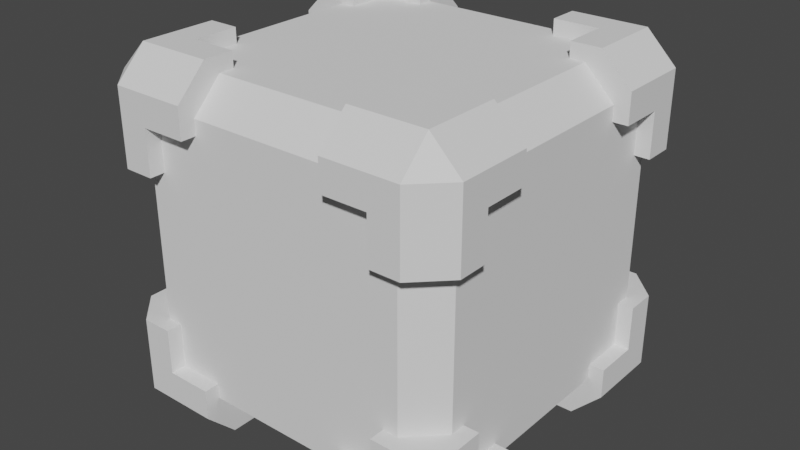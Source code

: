 # Source: box.blend  (saved by Blender 2.91.10; exported with 4.5.12 LTS)
import bpy
from mathutils import Matrix  # noqa: F401  (used for matrix-valued properties, if any)

bpy.ops.wm.read_factory_settings(use_empty=True)
scene = bpy.context.scene
scene.name = 'Scene'

# ---- collections
col_collection = bpy.data.collections.new('Collection'); scene.collection.children.link(col_collection)

# ---- world
world_world = bpy.data.worlds.new('World'); scene.world = world_world
world_world.use_nodes = True; world_world.node_tree.nodes.clear()
_N = world_world.node_tree.nodes; _L = world_world.node_tree.links
n0 = _N.new('ShaderNodeOutputWorld'); n0.name = 'World Output'; n0.location = (300, 300)
n1 = _N.new('ShaderNodeBackground'); n1.name = 'Background'; n1.location = (10, 300)
n1.inputs[0].default_value = (0.05088, 0.05088, 0.05088, 1.0)
_L.new(n1.outputs[0], n0.inputs[0])
n0.is_active_output = True
world_world.color = (0.05088, 0.05088, 0.05088)
world_world.use_sun_shadow = False
world_world.sun_shadow_jitter_overblur = 0.0

# ---- meshes
me_box = bpy.data.meshes.new('Box')
me_box.from_pydata([(25.0, 45.0, 55.0), (-25.0, 45.0, 55.0), (25.0, 40.0, 55.0), (-25.0, 40.0, 55.0), (-45.0, 25.0, 55.0), (-45.0, -25.0, 55.0), (-40.0, 25.0, 55.0), (-40.0, -25.0, 55.0), (-25.0, -45.0, 55.0), (25.0, -45.0, 55.0), (-25.0, -40.0, 55.0), (25.0, -40.0, 55.0), (-40.0, -40.0, 55.0), (-40.0, 40.0, 55.0), (45.0, -25.0, 55.0), (45.0, 25.0, 55.0), (40.0, -25.0, 55.0), (40.0, 25.0, 55.0), (40.0, 40.0, 55.0), (40.0, -40.0, 55.0), (-45.0, -25.0, -55.0), (-45.0, 25.0, -55.0), (-40.0, -25.0, -55.0), (-40.0, 25.0, -55.0), (45.0, 25.0, -55.0), (45.0, -25.0, -55.0), (40.0, 25.0, -55.0), (40.0, -25.0, -55.0), (25.0, -45.0, -55.0), (-25.0, -45.0, -55.0), (25.0, -40.0, -55.0), (-25.0, -40.0, -55.0), (-25.0, 45.0, -55.0), (25.0, 45.0, -55.0), (-25.0, 40.0, -55.0), (25.0, 40.0, -55.0), (-40.0, -40.0, -55.0), (40.0, -40.0, -55.0), (40.0, 40.0, -55.0), (-40.0, 40.0, -55.0), (45.0, -55.0, -25.0), (45.0, -55.0, 25.0), (40.0, -55.0, -25.0), (40.0, -55.0, 25.0), (25.0, -55.0, 45.0), (-25.0, -55.0, 45.0), (25.0, -55.0, 40.0), (-25.0, -55.0, 40.0), (-45.0, -55.0, 25.0), (-45.0, -55.0, -25.0), (-40.0, -55.0, 25.0), (-40.0, -55.0, -25.0), (-40.0, -55.0, 40.0), (40.0, -55.0, 40.0), (-25.0, -55.0, -45.0), (25.0, -55.0, -45.0), (-25.0, -55.0, -40.0), (25.0, -55.0, -40.0), (40.0, -55.0, -40.0), (-40.0, -55.0, -40.0), (45.0, 55.0, 25.0), (45.0, 55.0, -25.0), (40.0, 55.0, 25.0), (40.0, 55.0, -25.0), (25.0, 55.0, -45.0), (-25.0, 55.0, -45.0), (25.0, 55.0, -40.0), (-25.0, 55.0, -40.0), (-25.0, 55.0, 45.0), (25.0, 55.0, 45.0), (-25.0, 55.0, 40.0), (25.0, 55.0, 40.0), (-45.0, 55.0, -25.0), (-45.0, 55.0, 25.0), (-40.0, 55.0, -25.0), (-40.0, 55.0, 25.0), (40.0, 55.0, 40.0), (-40.0, 55.0, 40.0), (-40.0, 55.0, -40.0), (40.0, 55.0, -40.0), (55.0, 25.0, 45.0), (55.0, -25.0, 45.0), (55.0, 25.0, 40.0), (55.0, -25.0, 40.0), (55.0, -45.0, 25.0), (55.0, -45.0, -25.0), (55.0, -40.0, 25.0), (55.0, -40.0, -25.0), (55.0, -25.0, -45.0), (55.0, 25.0, -45.0), (55.0, -25.0, -40.0), (55.0, 25.0, -40.0), (55.0, -40.0, -40.0), (55.0, -40.0, 40.0), (55.0, 45.0, -25.0), (55.0, 45.0, 25.0), (55.0, 40.0, -25.0), (55.0, 40.0, 25.0), (55.0, 40.0, 40.0), (55.0, 40.0, -40.0), (-55.0, -45.0, -25.0), (-55.0, -45.0, 25.0), (-55.0, -40.0, -25.0), (-55.0, -40.0, 25.0), (-55.0, 25.0, -45.0), (-55.0, -25.0, -45.0), (-55.0, 25.0, -40.0), (-55.0, -25.0, -40.0), (-55.0, -25.0, 45.0), (-55.0, 25.0, 45.0), (-55.0, -25.0, 40.0), (-55.0, 25.0, 40.0), (-55.0, 45.0, 25.0), (-55.0, 45.0, -25.0), (-55.0, 40.0, 25.0), (-55.0, 40.0, -25.0), (-55.0, -40.0, 40.0), (-55.0, -40.0, -40.0), (-55.0, 40.0, -40.0), (-55.0, 40.0, 40.0), (60.0, 40.0, 25.0), (60.0, 50.0, 25.0), (60.0, 40.0, 40.0), (60.0, 50.0, 50.0), (60.0, 25.0, 40.0), (60.0, 25.0, 50.0), (60.0, -25.0, 40.0), (60.0, -25.0, 50.0), (60.0, -40.0, 40.0), (60.0, -50.0, 50.0), (60.0, -40.0, 25.0), (60.0, -50.0, 25.0), (60.0, -40.0, -25.0), (60.0, -50.0, -25.0), (60.0, -40.0, -40.0), (60.0, -50.0, -50.0), (60.0, -25.0, -40.0), (60.0, -25.0, -50.0), (60.0, 25.0, -40.0), (60.0, 25.0, -50.0), (60.0, 40.0, -40.0), (60.0, 50.0, -50.0), (60.0, 40.0, -25.0), (60.0, 50.0, -25.0), (-60.0, 40.0, -25.0), (-60.0, 50.0, -25.0), (-60.0, 40.0, -40.0), (-60.0, 50.0, -50.0), (-60.0, 25.0, -40.0), (-60.0, 25.0, -50.0), (-60.0, -25.0, -40.0), (-60.0, -25.0, -50.0), (-60.0, -40.0, -40.0), (-60.0, -50.0, -50.0), (-60.0, -40.0, -25.0), (-60.0, -50.0, -25.0), (-60.0, -40.0, 25.0), (-60.0, -50.0, 25.0), (-60.0, -40.0, 40.0), (-60.0, -50.0, 50.0), (-60.0, -25.0, 40.0), (-60.0, -25.0, 50.0), (-60.0, 25.0, 40.0), (-60.0, 25.0, 50.0), (-60.0, 40.0, 40.0), (-60.0, 50.0, 50.0), (-60.0, 40.0, 25.0), (-60.0, 50.0, 25.0), (-25.0, 60.0, -40.0), (-25.0, 60.0, -50.0), (-40.0, 60.0, -40.0), (-50.0, 60.0, -50.0), (-40.0, 60.0, -25.0), (-50.0, 60.0, -25.0), (-40.0, 60.0, 25.0), (-50.0, 60.0, 25.0), (-40.0, 60.0, 40.0), (-50.0, 60.0, 50.0), (-25.0, 60.0, 40.0), (-25.0, 60.0, 50.0), (25.0, 60.0, 40.0), (25.0, 60.0, 50.0), (40.0, 60.0, 40.0), (50.0, 60.0, 50.0), (40.0, 60.0, 25.0), (50.0, 60.0, 25.0), (40.0, 60.0, -25.0), (50.0, 60.0, -25.0), (40.0, 60.0, -40.0), (50.0, 60.0, -50.0), (25.0, 60.0, -40.0), (25.0, 60.0, -50.0), (25.0, 40.0, -60.0), (25.0, 50.0, -60.0), (40.0, 40.0, -60.0), (50.0, 50.0, -60.0), (40.0, 25.0, -60.0), (50.0, 25.0, -60.0), (40.0, -25.0, -60.0), (50.0, -25.0, -60.0), (40.0, -40.0, -60.0), (50.0, -50.0, -60.0), (25.0, -40.0, -60.0), (25.0, -50.0, -60.0), (-25.0, -40.0, -60.0), (-25.0, -50.0, -60.0), (-40.0, -40.0, -60.0), (-50.0, -50.0, -60.0), (-40.0, -25.0, -60.0), (-50.0, -25.0, -60.0), (-40.0, 25.0, -60.0), (-50.0, 25.0, -60.0), (-40.0, 40.0, -60.0), (-50.0, 50.0, -60.0), (-25.0, 40.0, -60.0), (-25.0, 50.0, -60.0), (40.0, 25.0, 60.0), (50.0, 25.0, 60.0), (40.0, 40.0, 60.0), (50.0, 50.0, 60.0), (25.0, 40.0, 60.0), (25.0, 50.0, 60.0), (-25.0, 40.0, 60.0), (-25.0, 50.0, 60.0), (-40.0, 40.0, 60.0), (-50.0, 50.0, 60.0), (-40.0, 25.0, 60.0), (-50.0, 25.0, 60.0), (-40.0, -25.0, 60.0), (-50.0, -25.0, 60.0), (-40.0, -40.0, 60.0), (-50.0, -50.0, 60.0), (-25.0, -40.0, 60.0), (-25.0, -50.0, 60.0), (25.0, -40.0, 60.0), (25.0, -50.0, 60.0), (40.0, -40.0, 60.0), (50.0, -50.0, 60.0), (40.0, -25.0, 60.0), (50.0, -25.0, 60.0), (-25.0, -60.0, 40.0), (-25.0, -60.0, 50.0), (-40.0, -60.0, 40.0), (-50.0, -60.0, 50.0), (-40.0, -60.0, 25.0), (-50.0, -60.0, 25.0), (40.0, -60.0, 25.0), (50.0, -60.0, 25.0), (40.0, -60.0, 40.0), (50.0, -60.0, 50.0), (25.0, -60.0, 40.0), (25.0, -60.0, 50.0), (25.0, -60.0, -40.0), (25.0, -60.0, -50.0), (40.0, -60.0, -40.0), (50.0, -60.0, -50.0), (40.0, -60.0, -25.0), (50.0, -60.0, -25.0), (-40.0, -60.0, -25.0), (-50.0, -60.0, -25.0), (-40.0, -60.0, -40.0), (-50.0, -60.0, -50.0), (-25.0, -60.0, -40.0), (-25.0, -60.0, -50.0)], [], [(0, 1, 2), (2, 1, 3), (4, 5, 6), (6, 5, 7), (8, 9, 10), (10, 9, 11), (12, 10, 7), (7, 10, 2), (7, 2, 6), (6, 2, 3), (6, 3, 13), (14, 15, 16), (16, 15, 17), (18, 2, 17), (17, 2, 10), (17, 10, 16), (16, 10, 11), (16, 11, 19), (20, 21, 22), (22, 21, 23), (24, 25, 26), (26, 25, 27), (28, 29, 30), (30, 29, 31), (32, 33, 34), (34, 33, 35), (36, 22, 31), (31, 22, 23), (31, 23, 30), (30, 23, 27), (30, 27, 37), (38, 26, 35), (35, 26, 27), (35, 27, 34), (34, 27, 23), (34, 23, 39), (40, 41, 42), (42, 41, 43), (44, 45, 46), (46, 45, 47), (48, 49, 50), (50, 49, 51), (52, 50, 47), (47, 50, 42), (47, 42, 46), (46, 42, 43), (46, 43, 53), (54, 55, 56), (56, 55, 57), (58, 42, 57), (57, 42, 50), (57, 50, 56), (56, 50, 51), (56, 51, 59), (60, 61, 62), (62, 61, 63), (64, 65, 66), (66, 65, 67), (68, 69, 70), (70, 69, 71), (72, 73, 74), (74, 73, 75), (76, 62, 71), (71, 62, 63), (71, 63, 70), (70, 63, 75), (70, 75, 77), (78, 74, 67), (67, 74, 75), (67, 75, 66), (66, 75, 63), (66, 63, 79), (80, 81, 82), (82, 81, 83), (84, 85, 86), (86, 85, 87), (88, 89, 90), (90, 89, 91), (92, 90, 87), (87, 90, 82), (87, 82, 86), (86, 82, 83), (86, 83, 93), (94, 95, 96), (96, 95, 97), (98, 82, 97), (97, 82, 90), (97, 90, 96), (96, 90, 91), (96, 91, 99), (100, 101, 102), (102, 101, 103), (104, 105, 106), (106, 105, 107), (108, 109, 110), (110, 109, 111), (112, 113, 114), (114, 113, 115), (116, 110, 103), (103, 110, 111), (103, 111, 102), (102, 111, 107), (102, 107, 117), (118, 106, 115), (115, 106, 107), (115, 107, 114), (114, 107, 111), (114, 111, 119), (120, 121, 122), (122, 121, 123), (122, 123, 124), (124, 123, 125), (126, 127, 128), (128, 127, 129), (128, 129, 130), (130, 129, 131), (132, 133, 134), (134, 133, 135), (134, 135, 136), (136, 135, 137), (138, 139, 140), (140, 139, 141), (140, 141, 142), (142, 141, 143), (144, 145, 146), (146, 145, 147), (146, 147, 148), (148, 147, 149), (150, 151, 152), (152, 151, 153), (152, 153, 154), (154, 153, 155), (156, 157, 158), (158, 157, 159), (158, 159, 160), (160, 159, 161), (162, 163, 164), (164, 163, 165), (164, 165, 166), (166, 165, 167), (168, 169, 170), (170, 169, 171), (170, 171, 172), (172, 171, 173), (174, 175, 176), (176, 175, 177), (176, 177, 178), (178, 177, 179), (180, 181, 182), (182, 181, 183), (182, 183, 184), (184, 183, 185), (186, 187, 188), (188, 187, 189), (188, 189, 190), (190, 189, 191), (192, 193, 194), (194, 193, 195), (194, 195, 196), (196, 195, 197), (198, 199, 200), (200, 199, 201), (200, 201, 202), (202, 201, 203), (204, 205, 206), (206, 205, 207), (206, 207, 208), (208, 207, 209), (210, 211, 212), (212, 211, 213), (212, 213, 214), (214, 213, 215), (216, 217, 218), (218, 217, 219), (218, 219, 220), (220, 219, 221), (222, 223, 224), (224, 223, 225), (224, 225, 226), (226, 225, 227), (228, 229, 230), (230, 229, 231), (230, 231, 232), (232, 231, 233), (234, 235, 236), (236, 235, 237), (236, 237, 238), (238, 237, 239), (240, 241, 242), (242, 241, 243), (242, 243, 244), (244, 243, 245), (246, 247, 248), (248, 247, 249), (248, 249, 250), (250, 249, 251), (252, 253, 254), (254, 253, 255), (254, 255, 256), (256, 255, 257), (258, 259, 260), (260, 259, 261), (260, 261, 262), (262, 261, 263), (42, 256, 40), (40, 256, 257), (40, 257, 85), (85, 257, 133), (85, 133, 87), (87, 133, 132), (86, 130, 84), (84, 130, 131), (84, 131, 41), (41, 131, 247), (41, 247, 43), (43, 247, 246), (46, 250, 44), (44, 250, 251), (44, 251, 9), (9, 251, 235), (9, 235, 11), (11, 235, 234), (10, 232, 8), (8, 232, 233), (8, 233, 45), (45, 233, 241), (45, 241, 47), (47, 241, 240), (50, 244, 48), (48, 244, 245), (48, 245, 101), (101, 245, 157), (101, 157, 103), (103, 157, 156), (102, 154, 100), (100, 154, 155), (100, 155, 49), (49, 155, 259), (49, 259, 51), (51, 259, 258), (30, 202, 28), (28, 202, 203), (28, 203, 55), (55, 203, 253), (55, 253, 57), (57, 253, 252), (56, 262, 54), (54, 262, 263), (54, 263, 29), (29, 263, 205), (29, 205, 31), (31, 205, 204), (82, 124, 80), (80, 124, 125), (80, 125, 15), (15, 125, 217), (15, 217, 17), (17, 217, 216), (16, 238, 14), (14, 238, 239), (14, 239, 81), (81, 239, 127), (81, 127, 83), (83, 127, 126), (70, 178, 68), (68, 178, 179), (68, 179, 1), (1, 179, 223), (1, 223, 3), (3, 223, 222), (2, 220, 0), (0, 220, 221), (0, 221, 69), (69, 221, 181), (69, 181, 71), (71, 181, 180), (110, 160, 108), (108, 160, 161), (108, 161, 5), (5, 161, 229), (5, 229, 7), (7, 229, 228), (6, 226, 4), (4, 226, 227), (4, 227, 109), (109, 227, 163), (109, 163, 111), (111, 163, 162), (106, 148, 104), (104, 148, 149), (104, 149, 21), (21, 149, 211), (21, 211, 23), (23, 211, 210), (22, 208, 20), (20, 208, 209), (20, 209, 105), (105, 209, 151), (105, 151, 107), (107, 151, 150), (66, 190, 64), (64, 190, 191), (64, 191, 33), (33, 191, 193), (33, 193, 35), (35, 193, 192), (34, 214, 32), (32, 214, 215), (32, 215, 65), (65, 215, 169), (65, 169, 67), (67, 169, 168), (26, 196, 24), (24, 196, 197), (24, 197, 89), (89, 197, 139), (89, 139, 91), (91, 139, 138), (90, 136, 88), (88, 136, 137), (88, 137, 25), (25, 137, 199), (25, 199, 27), (27, 199, 198), (96, 142, 94), (94, 142, 143), (94, 143, 61), (61, 143, 187), (61, 187, 63), (63, 187, 186), (62, 184, 60), (60, 184, 185), (60, 185, 95), (95, 185, 121), (95, 121, 97), (97, 121, 120), (74, 172, 72), (72, 172, 173), (72, 173, 113), (113, 173, 145), (113, 145, 115), (115, 145, 144), (114, 166, 112), (112, 166, 167), (112, 167, 73), (73, 167, 175), (73, 175, 75), (75, 175, 174), (20, 105, 21), (21, 105, 104), (24, 89, 25), (25, 89, 88), (72, 113, 73), (73, 113, 112), (32, 65, 33), (33, 65, 64), (0, 69, 1), (1, 69, 68), (60, 95, 61), (61, 95, 94), (54, 29, 55), (55, 29, 28), (48, 101, 49), (49, 101, 100), (44, 9, 45), (45, 9, 8), (40, 85, 41), (41, 85, 84), (14, 81, 15), (15, 81, 80), (4, 109, 5), (5, 109, 108), (213, 171, 215), (215, 171, 169), (171, 147, 173), (173, 147, 145), (171, 213, 147), (147, 213, 149), (149, 213, 211), (177, 225, 179), (179, 225, 223), (225, 165, 227), (227, 165, 163), (225, 177, 165), (165, 177, 167), (167, 177, 175), (141, 189, 143), (143, 189, 187), (189, 195, 191), (191, 195, 193), (189, 141, 195), (195, 141, 197), (197, 141, 139), (123, 219, 125), (125, 219, 217), (219, 183, 221), (221, 183, 181), (219, 123, 183), (121, 185, 123), (123, 185, 183), (243, 159, 245), (245, 159, 157), (159, 231, 161), (161, 231, 229), (159, 243, 231), (241, 233, 243), (243, 233, 231), (261, 207, 263), (263, 207, 205), (207, 153, 209), (209, 153, 151), (207, 261, 153), (259, 155, 261), (261, 155, 153), (255, 135, 257), (257, 135, 133), (135, 201, 137), (137, 201, 199), (135, 255, 201), (253, 203, 255), (255, 203, 201), (237, 129, 239), (239, 129, 127), (129, 249, 131), (131, 249, 247), (129, 237, 249), (249, 237, 251), (251, 237, 235), (146, 148, 118), (118, 148, 106), (144, 146, 115), (115, 146, 118), (164, 166, 119), (119, 166, 114), (162, 164, 111), (111, 164, 119), (158, 160, 116), (116, 160, 110), (156, 158, 103), (103, 158, 116), (152, 154, 117), (117, 154, 102), (150, 152, 107), (107, 152, 117), (122, 124, 98), (98, 124, 82), (120, 122, 97), (97, 122, 98), (140, 142, 99), (99, 142, 96), (138, 140, 91), (91, 140, 99), (134, 136, 92), (92, 136, 90), (132, 134, 87), (87, 134, 92), (128, 130, 93), (93, 130, 86), (126, 128, 83), (83, 128, 93), (170, 172, 78), (78, 172, 74), (168, 170, 67), (67, 170, 78), (188, 190, 79), (79, 190, 66), (186, 188, 63), (63, 188, 79), (182, 184, 76), (76, 184, 62), (180, 182, 71), (71, 182, 76), (176, 178, 77), (77, 178, 70), (174, 176, 75), (75, 176, 77), (254, 256, 58), (58, 256, 42), (252, 254, 57), (57, 254, 58), (260, 262, 59), (59, 262, 56), (258, 260, 51), (51, 260, 59), (242, 244, 52), (52, 244, 50), (240, 242, 47), (47, 242, 52), (248, 250, 53), (53, 250, 46), (246, 248, 43), (43, 248, 53), (194, 196, 38), (38, 196, 26), (192, 194, 35), (35, 194, 38), (212, 214, 39), (39, 214, 34), (210, 212, 23), (23, 212, 39), (206, 208, 36), (36, 208, 22), (204, 206, 31), (31, 206, 36), (200, 202, 37), (37, 202, 30), (198, 200, 27), (27, 200, 37), (224, 226, 13), (13, 226, 6), (222, 224, 3), (3, 224, 13), (218, 220, 18), (18, 220, 2), (216, 218, 17), (17, 218, 18), (236, 238, 19), (19, 238, 16), (234, 236, 11), (11, 236, 19), (230, 232, 12), (12, 232, 10), (228, 230, 7), (7, 230, 12)])
me_box.use_remesh_fix_poles = True
me_box.use_remesh_preserve_attributes = False
me_box.use_mirror_vertex_groups = False
me_box.update()

# ---- objects
ob_box = bpy.data.objects.new('Box', me_box)

# ---- transforms, parenting, visibility, modifiers, constraints
ob_box.location = (0.0, 0.0, 0.0)
ob_box.lineart.crease_threshold = 0.0

# ---- collection membership
col_collection.objects.link(ob_box)

# ---- scene / render settings (as saved in the file)
scene.frame_start = 1; scene.frame_end = 250; scene.frame_set(1)
scene.render.engine = 'BLENDER_EEVEE_NEXT'
scene.cycles.use_denoising = False
scene.cycles.samples = 128
scene.cycles.sampling_pattern = 'TABULATED_SOBOL'
scene.cycles.use_adaptive_sampling = False
scene.cycles.use_light_tree = False
scene.view_settings.view_transform = 'Filmic'
bpy.context.view_layer.update()

# ---- added for rendering (the .blend has no active camera and no usable light): camera, sun
cam_auto = bpy.data.cameras.new('AutoCamera')
cam_auto.lens = 50.0
cam_auto.sensor_width = 36.0
cam_auto.clip_end = 3374.93
ob_auto_camera = bpy.data.objects.new('AutoCamera', cam_auto)
scene.collection.objects.link(ob_auto_camera)
ob_auto_camera.location = (192.304, -230.765, 153.843)
ob_auto_camera.rotation_euler = (1.09748, -7.21219e-08, 0.694738)
scene.camera = ob_auto_camera
light_auto_sun = bpy.data.lights.new('AutoSun', 'SUN')
light_auto_sun.energy = 3.0
light_auto_sun.angle = 0.0523599
ob_auto_sun = bpy.data.objects.new('AutoSun', light_auto_sun)
scene.collection.objects.link(ob_auto_sun)
ob_auto_sun.rotation_euler = (0.872665, 0.174533, 0.523599)
bpy.context.view_layer.update()
